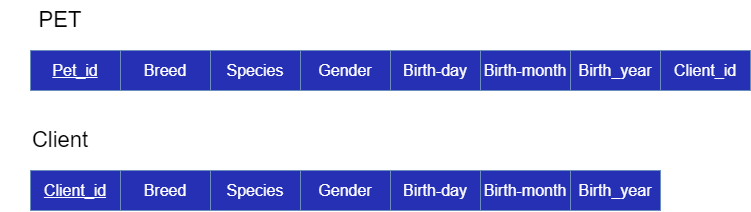

The diagram above was exported from draw.io. Its source (the exported page's mxGraphModel, read from the mxfile embedded in the PNG):
<mxGraphModel dx="920" dy="504" grid="1" gridSize="10" guides="1" tooltips="1" connect="1" arrows="1" fold="1" page="1" pageScale="1" pageWidth="1100" pageHeight="850" math="0" shadow="0">
  <root>
    <mxCell id="0" />
    <mxCell id="1" parent="0" />
    <mxCell id="st4z4AHuZsiJ8N0GDupI-1" value="&lt;u style=&quot;color: rgb(255 , 255 , 255) ; font-size: 16px&quot;&gt;Pet_id&lt;/u&gt;" style="rounded=0;whiteSpace=wrap;html=1;fillColor=#2630B5;strokeColor=#6c8ebf;" vertex="1" parent="1">
      <mxGeometry x="120" y="120" width="90" height="40" as="geometry" />
    </mxCell>
    <mxCell id="st4z4AHuZsiJ8N0GDupI-7" value="&lt;font style=&quot;font-size: 22px&quot;&gt;PET&lt;/font&gt;" style="text;html=1;strokeColor=none;fillColor=none;align=center;verticalAlign=middle;whiteSpace=wrap;rounded=0;" vertex="1" parent="1">
      <mxGeometry x="90" y="70" width="120" height="40" as="geometry" />
    </mxCell>
    <mxCell id="st4z4AHuZsiJ8N0GDupI-8" value="&lt;font color=&quot;#ffffff&quot;&gt;&lt;span style=&quot;font-size: 16px&quot;&gt;Breed&lt;/span&gt;&lt;/font&gt;" style="rounded=0;whiteSpace=wrap;html=1;fillColor=#2630B5;strokeColor=#6c8ebf;" vertex="1" parent="1">
      <mxGeometry x="210" y="120" width="90" height="40" as="geometry" />
    </mxCell>
    <mxCell id="st4z4AHuZsiJ8N0GDupI-9" value="&lt;font color=&quot;#ffffff&quot;&gt;&lt;span style=&quot;font-size: 16px&quot;&gt;Species&lt;/span&gt;&lt;/font&gt;" style="rounded=0;whiteSpace=wrap;html=1;fillColor=#2630B5;strokeColor=#6c8ebf;" vertex="1" parent="1">
      <mxGeometry x="300" y="120" width="90" height="40" as="geometry" />
    </mxCell>
    <mxCell id="st4z4AHuZsiJ8N0GDupI-10" value="&lt;font color=&quot;#ffffff&quot;&gt;&lt;span style=&quot;font-size: 16px&quot;&gt;Gender&lt;/span&gt;&lt;/font&gt;" style="rounded=0;whiteSpace=wrap;html=1;fillColor=#2630B5;strokeColor=#6c8ebf;" vertex="1" parent="1">
      <mxGeometry x="390" y="120" width="90" height="40" as="geometry" />
    </mxCell>
    <mxCell id="st4z4AHuZsiJ8N0GDupI-11" value="&lt;font color=&quot;#ffffff&quot;&gt;&lt;span style=&quot;font-size: 16px&quot;&gt;Birth-day&lt;/span&gt;&lt;/font&gt;" style="rounded=0;whiteSpace=wrap;html=1;fillColor=#2630B5;strokeColor=#6c8ebf;" vertex="1" parent="1">
      <mxGeometry x="480" y="120" width="90" height="40" as="geometry" />
    </mxCell>
    <mxCell id="st4z4AHuZsiJ8N0GDupI-12" value="&lt;font color=&quot;#ffffff&quot;&gt;&lt;span style=&quot;font-size: 16px&quot;&gt;Birth-month&lt;/span&gt;&lt;/font&gt;&lt;span style=&quot;color: rgba(0 , 0 , 0 , 0) ; font-family: monospace ; font-size: 0px&quot;&gt;%3CmxGraphModel%3E%3Croot%3E%3CmxCell%20id%3D%220%22%2F%3E%3CmxCell%20id%3D%221%22%20parent%3D%220%22%2F%3E%3CmxCell%20id%3D%222%22%20value%3D%22%26lt%3Bfont%20color%3D%26quot%3B%23ffffff%26quot%3B%26gt%3B%26lt%3Bspan%20style%3D%26quot%3Bfont-size%3A%2016px%26quot%3B%26gt%3BBirth-Day%26lt%3B%2Fspan%26gt%3B%26lt%3B%2Ffont%26gt%3B%22%20style%3D%22rounded%3D0%3BwhiteSpace%3Dwrap%3Bhtml%3D1%3BfillColor%3D%232630B5%3BstrokeColor%3D%236c8ebf%3B%22%20vertex%3D%221%22%20parent%3D%221%22%3E%3CmxGeometry%20x%3D%22480%22%20y%3D%22120%22%20width%3D%2290%22%20height%3D%2240%22%20as%3D%22geometry%22%2F%3E%3C%2FmxCell%3E%3C%2Froot%3E%3C%2FmxGraphModel%3E&lt;/span&gt;" style="rounded=0;whiteSpace=wrap;html=1;fillColor=#2630B5;strokeColor=#6c8ebf;" vertex="1" parent="1">
      <mxGeometry x="570" y="120" width="90" height="40" as="geometry" />
    </mxCell>
    <mxCell id="st4z4AHuZsiJ8N0GDupI-13" value="&lt;font color=&quot;#ffffff&quot;&gt;&lt;span style=&quot;font-size: 16px&quot;&gt;Birth_year&lt;/span&gt;&lt;/font&gt;&lt;span style=&quot;color: rgba(0 , 0 , 0 , 0) ; font-family: monospace ; font-size: 0px&quot;&gt;%3CmxGraphModel%3E%3Croot%3E%3CmxCell%20id%3D%220%22%2F%3E%3CmxCell%20id%3D%221%22%20parent%3D%220%22%2F%3E%3CmxCell%20id%3D%222%22%20value%3D%22%26lt%3Bfont%20color%3D%26quot%3B%23ffffff%26quot%3B%26gt%3B%26lt%3Bspan%20style%3D%26quot%3Bfont-size%3A%2016px%26quot%3B%26gt%3BBirth-Day%26lt%3B%2Fspan%26gt%3B%26lt%3B%2Ffont%26gt%3B%22%20style%3D%22rounded%3D0%3BwhiteSpace%3Dwrap%3Bhtml%3D1%3BfillColor%3D%232630B5%3BstrokeColor%3D%236c8ebf%3B%22%20vertex%3D%221%22%20parent%3D%221%22%3E%3CmxGeometry%20x%3D%22480%22%20y%3D%22120%22%20width%3D%2290%22%20height%3D%2240%22%20as%3D%22geometry%22%2F%3E%3C%2FmxCell%3E%3C%2Froot%3E%3C%2FmxGraphModel%3E&lt;/span&gt;" style="rounded=0;whiteSpace=wrap;html=1;fillColor=#2630B5;strokeColor=#6c8ebf;" vertex="1" parent="1">
      <mxGeometry x="660" y="120" width="90" height="40" as="geometry" />
    </mxCell>
    <mxCell id="st4z4AHuZsiJ8N0GDupI-22" value="&lt;u style=&quot;color: rgb(255 , 255 , 255) ; font-size: 16px&quot;&gt;Client_id&lt;/u&gt;" style="rounded=0;whiteSpace=wrap;html=1;fillColor=#2630B5;strokeColor=#6c8ebf;" vertex="1" parent="1">
      <mxGeometry x="120" y="240" width="90" height="40" as="geometry" />
    </mxCell>
    <mxCell id="st4z4AHuZsiJ8N0GDupI-23" value="&lt;font style=&quot;font-size: 22px&quot;&gt;Client&lt;/font&gt;" style="text;html=1;strokeColor=none;fillColor=none;align=center;verticalAlign=middle;whiteSpace=wrap;rounded=0;" vertex="1" parent="1">
      <mxGeometry x="90" y="190" width="120" height="40" as="geometry" />
    </mxCell>
    <mxCell id="st4z4AHuZsiJ8N0GDupI-24" value="&lt;font color=&quot;#ffffff&quot;&gt;&lt;span style=&quot;font-size: 16px&quot;&gt;Breed&lt;/span&gt;&lt;/font&gt;" style="rounded=0;whiteSpace=wrap;html=1;fillColor=#2630B5;strokeColor=#6c8ebf;" vertex="1" parent="1">
      <mxGeometry x="210" y="240" width="90" height="40" as="geometry" />
    </mxCell>
    <mxCell id="st4z4AHuZsiJ8N0GDupI-25" value="&lt;font color=&quot;#ffffff&quot;&gt;&lt;span style=&quot;font-size: 16px&quot;&gt;Species&lt;/span&gt;&lt;/font&gt;" style="rounded=0;whiteSpace=wrap;html=1;fillColor=#2630B5;strokeColor=#6c8ebf;" vertex="1" parent="1">
      <mxGeometry x="300" y="240" width="90" height="40" as="geometry" />
    </mxCell>
    <mxCell id="st4z4AHuZsiJ8N0GDupI-26" value="&lt;font color=&quot;#ffffff&quot;&gt;&lt;span style=&quot;font-size: 16px&quot;&gt;Gender&lt;/span&gt;&lt;/font&gt;" style="rounded=0;whiteSpace=wrap;html=1;fillColor=#2630B5;strokeColor=#6c8ebf;" vertex="1" parent="1">
      <mxGeometry x="390" y="240" width="90" height="40" as="geometry" />
    </mxCell>
    <mxCell id="st4z4AHuZsiJ8N0GDupI-27" value="&lt;font color=&quot;#ffffff&quot;&gt;&lt;span style=&quot;font-size: 16px&quot;&gt;Birth-day&lt;/span&gt;&lt;/font&gt;" style="rounded=0;whiteSpace=wrap;html=1;fillColor=#2630B5;strokeColor=#6c8ebf;" vertex="1" parent="1">
      <mxGeometry x="480" y="240" width="90" height="40" as="geometry" />
    </mxCell>
    <mxCell id="st4z4AHuZsiJ8N0GDupI-28" value="&lt;font color=&quot;#ffffff&quot;&gt;&lt;span style=&quot;font-size: 16px&quot;&gt;Birth-month&lt;/span&gt;&lt;/font&gt;&lt;span style=&quot;color: rgba(0 , 0 , 0 , 0) ; font-family: monospace ; font-size: 0px&quot;&gt;%3CmxGraphModel%3E%3Croot%3E%3CmxCell%20id%3D%220%22%2F%3E%3CmxCell%20id%3D%221%22%20parent%3D%220%22%2F%3E%3CmxCell%20id%3D%222%22%20value%3D%22%26lt%3Bfont%20color%3D%26quot%3B%23ffffff%26quot%3B%26gt%3B%26lt%3Bspan%20style%3D%26quot%3Bfont-size%3A%2016px%26quot%3B%26gt%3BBirth-Day%26lt%3B%2Fspan%26gt%3B%26lt%3B%2Ffont%26gt%3B%22%20style%3D%22rounded%3D0%3BwhiteSpace%3Dwrap%3Bhtml%3D1%3BfillColor%3D%232630B5%3BstrokeColor%3D%236c8ebf%3B%22%20vertex%3D%221%22%20parent%3D%221%22%3E%3CmxGeometry%20x%3D%22480%22%20y%3D%22120%22%20width%3D%2290%22%20height%3D%2240%22%20as%3D%22geometry%22%2F%3E%3C%2FmxCell%3E%3C%2Froot%3E%3C%2FmxGraphModel%3E&lt;/span&gt;" style="rounded=0;whiteSpace=wrap;html=1;fillColor=#2630B5;strokeColor=#6c8ebf;" vertex="1" parent="1">
      <mxGeometry x="570" y="240" width="90" height="40" as="geometry" />
    </mxCell>
    <mxCell id="st4z4AHuZsiJ8N0GDupI-29" value="&lt;font color=&quot;#ffffff&quot;&gt;&lt;span style=&quot;font-size: 16px&quot;&gt;Birth_year&lt;/span&gt;&lt;/font&gt;&lt;span style=&quot;color: rgba(0 , 0 , 0 , 0) ; font-family: monospace ; font-size: 0px&quot;&gt;%3CmxGraphModel%3E%3Croot%3E%3CmxCell%20id%3D%220%22%2F%3E%3CmxCell%20id%3D%221%22%20parent%3D%220%22%2F%3E%3CmxCell%20id%3D%222%22%20value%3D%22%26lt%3Bfont%20color%3D%26quot%3B%23ffffff%26quot%3B%26gt%3B%26lt%3Bspan%20style%3D%26quot%3Bfont-size%3A%2016px%26quot%3B%26gt%3BBirth-Day%26lt%3B%2Fspan%26gt%3B%26lt%3B%2Ffont%26gt%3B%22%20style%3D%22rounded%3D0%3BwhiteSpace%3Dwrap%3Bhtml%3D1%3BfillColor%3D%232630B5%3BstrokeColor%3D%236c8ebf%3B%22%20vertex%3D%221%22%20parent%3D%221%22%3E%3CmxGeometry%20x%3D%22480%22%20y%3D%22120%22%20width%3D%2290%22%20height%3D%2240%22%20as%3D%22geometry%22%2F%3E%3C%2FmxCell%3E%3C%2Froot%3E%3C%2FmxGraphModel%3E&lt;/span&gt;" style="rounded=0;whiteSpace=wrap;html=1;fillColor=#2630B5;strokeColor=#6c8ebf;" vertex="1" parent="1">
      <mxGeometry x="660" y="240" width="90" height="40" as="geometry" />
    </mxCell>
    <mxCell id="st4z4AHuZsiJ8N0GDupI-30" value="&lt;font color=&quot;#ffffff&quot;&gt;&lt;span style=&quot;font-size: 16px&quot;&gt;Client_id&lt;/span&gt;&lt;/font&gt;" style="rounded=0;whiteSpace=wrap;html=1;fillColor=#2630B5;strokeColor=#6c8ebf;align=center;" vertex="1" parent="1">
      <mxGeometry x="750" y="120" width="90" height="40" as="geometry" />
    </mxCell>
  </root>
</mxGraphModel>